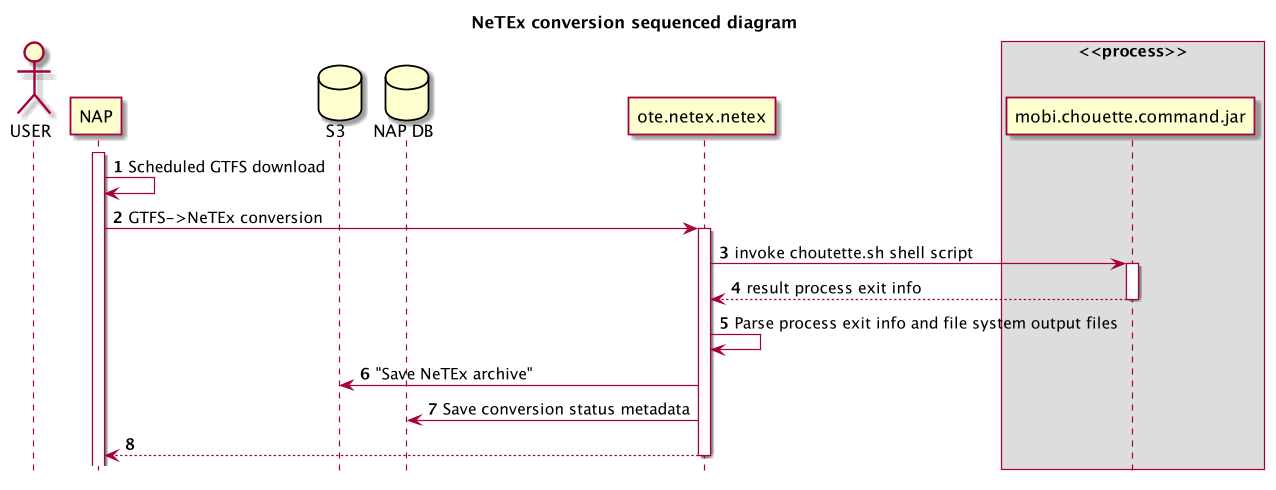

The diagram above was rendered by PlantUML. Its source (embedded in the PNG):
@startuml
title NeTEx conversion sequenced diagram
autonumber
hide footbox

actor "USER" as USER
participant "NAP" as NAP
database "S3" as S3
database "NAP DB" as DB
participant "ote.netex.netex" as CONVERTER
box <<process>>
participant "mobi.chouette.command.jar" as CHOUETTE
end box

activate NAP

NAP -> NAP : Scheduled GTFS download
NAP -> CONVERTER : GTFS->NeTEx conversion
activate CONVERTER
CONVERTER->CHOUETTE: invoke choutette.sh shell script
activate CHOUETTE
return result process exit info
CONVERTER->CONVERTER : Parse process exit info and file system output files
CONVERTER->S3 : "Save NeTEx archive"
CONVERTER->DB : Save conversion status metadata
return

@enduml